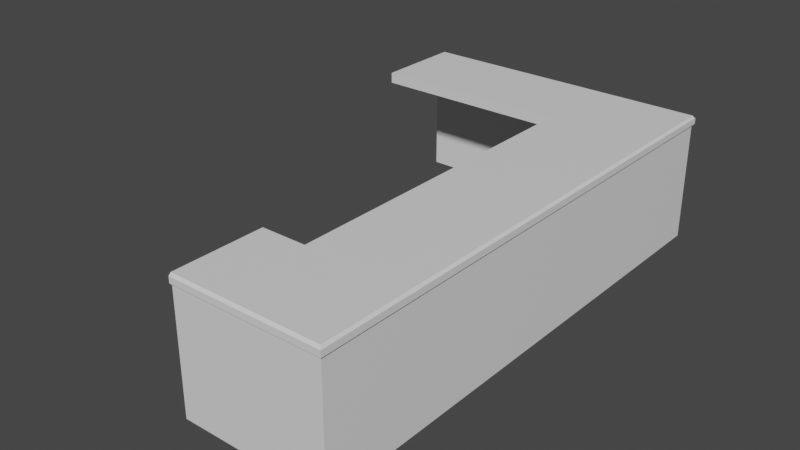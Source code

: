 # Source: frontdesk.blend  (saved by Blender 3.5.10; exported with 4.5.12 LTS)
import bpy
from mathutils import Matrix  # noqa: F401  (used for matrix-valued properties, if any)

bpy.ops.wm.read_factory_settings(use_empty=True)
scene = bpy.context.scene
scene.name = 'Scene'

# ---- collections
col_collection = bpy.data.collections.new('Collection'); scene.collection.children.link(col_collection)

# ---- materials (node trees are filled in below, after node groups)
mat_material = bpy.data.materials.new('Material')
mat_material.alpha_threshold = 0.0
mat_material.use_transparent_shadow = False
mat_material.roughness = 0.5
mat_material.line_color = (0.0, 0.0, 0.0, 1.0)

# ---- node groups
ng_auto_smooth = bpy.data.node_groups.new('Auto Smooth', 'GeometryNodeTree')
_s = ng_auto_smooth.interface.new_socket(name='Geometry', in_out='OUTPUT', socket_type='NodeSocketGeometry')
_s = ng_auto_smooth.interface.new_socket(name='Geometry', in_out='INPUT', socket_type='NodeSocketGeometry')
_s = ng_auto_smooth.interface.new_socket(name='Angle', in_out='INPUT', socket_type='NodeSocketFloat')
_s.subtype = 'ANGLE'
_s.min_value = 0.0
_s.max_value = 3.142
ng_auto_smooth.is_modifier = True
_N = ng_auto_smooth.nodes; _L = ng_auto_smooth.links
n0 = _N.new('NodeGroupOutput'); n0.name = 'Group Output'; n0.location = (480, -100)
n1 = _N.new('NodeGroupInput'); n1.name = 'Group Input'; n1.location = (-420, -300)
n2 = _N.new('NodeGroupInput'); n2.name = 'Group Input.001'; n2.location = (-60, -100)
n3 = _N.new('GeometryNodeSetShadeSmooth'); n3.name = 'Set Shade Smooth'; n3.location = (120, -100)
n3.domain = 'EDGE'
n4 = _N.new('GeometryNodeSetShadeSmooth'); n4.name = 'Set Shade Smooth.001'; n4.location = (300, -100)
n5 = _N.new('GeometryNodeInputMeshEdgeAngle'); n5.name = 'Edge Angle'; n5.location = (-420, -220)
n6 = _N.new('GeometryNodeInputEdgeSmooth'); n6.name = 'Is Edge Smooth'; n6.location = (-60, -160)
n7 = _N.new('GeometryNodeInputShadeSmooth'); n7.name = 'Is Face Smooth'; n7.location = (-240, -340)
n8 = _N.new('FunctionNodeBooleanMath'); n8.name = 'Boolean Math'; n8.location = (-60, -220)
n9 = _N.new('FunctionNodeCompare'); n9.name = 'Compare'; n9.location = (-240, -180)
n9.operation = 'LESS_EQUAL'
_L.new(n5.outputs[0], n9.inputs[0])
_L.new(n4.outputs[0], n0.inputs[0])
_L.new(n1.outputs[1], n9.inputs[1])
_L.new(n9.outputs[0], n8.inputs[0])
_L.new(n7.outputs[0], n8.inputs[1])
_L.new(n2.outputs[0], n3.inputs[0])
_L.new(n6.outputs[0], n3.inputs[1])
_L.new(n3.outputs[0], n4.inputs[0])
_L.new(n8.outputs[0], n3.inputs[2])
n0.is_active_output = True

# ---- material node trees
mat_material.use_nodes = True; mat_material.node_tree.nodes.clear()
_N = mat_material.node_tree.nodes; _L = mat_material.node_tree.links
n0 = _N.new('ShaderNodeOutputMaterial'); n0.name = 'Material Output'; n0.location = (300, 300)
n1 = _N.new('ShaderNodeBsdfPrincipled'); n1.name = 'Principled BSDF'; n1.location = (10, 300)
n1.distribution = 'GGX'
n1.subsurface_method = 'RANDOM_WALK_SKIN'
n1.inputs[3].default_value = 1.45
n1.inputs[27].default_value = (0.0, 0.0, 0.0, 1.0)
n1.inputs[28].default_value = 1.0
_L.new(n1.outputs[0], n0.inputs[0])
n0.is_active_output = True

# ---- world
world_world = bpy.data.worlds.new('World'); scene.world = world_world
world_world.use_nodes = True; world_world.node_tree.nodes.clear()
_N = world_world.node_tree.nodes; _L = world_world.node_tree.links
n0 = _N.new('ShaderNodeOutputWorld'); n0.name = 'World Output'; n0.location = (300, 300)
n1 = _N.new('ShaderNodeBackground'); n1.name = 'Background'; n1.location = (10, 300)
n1.inputs[0].default_value = (0.05088, 0.05088, 0.05088, 1.0)
_L.new(n1.outputs[0], n0.inputs[0])
n0.is_active_output = True
world_world.color = (0.05088, 0.05088, 0.05088)
world_world.use_sun_shadow = False
world_world.sun_shadow_jitter_overblur = 0.0

# ---- meshes
me_cube = bpy.data.meshes.new('Cube')
me_cube.from_pydata([(1.031, 3.691, 0.6944), (1.031, 3.691, -1.306), (1.031, -4.309, 0.6944), (1.031, -4.309, -1.306), (0.8314, 3.691, 0.6944), (0.8314, 3.691, -1.306), (0.8314, -4.309, 0.6944), (0.8314, -4.309, -1.306), (0.8314, 3.515, -1.306), (0.8314, -4.133, -1.306), (1.031, 3.515, 0.6944), (1.031, -4.133, 0.6944), (0.8314, -4.133, 0.6944), (0.8314, 3.515, 0.6944), (1.031, -4.133, -1.306), (1.031, 3.515, -1.306), (1.031, 3.691, 0.5278), (1.031, 3.691, -1.139), (0.8314, -4.309, -1.139), (0.8314, -4.309, 0.5278), (1.031, -4.309, 0.5278), (1.031, -4.309, -1.139), (0.8314, 3.691, 0.5278), (0.8314, 3.691, -1.139), (1.031, 3.515, 0.5278), (1.031, 3.515, -1.139), (1.031, -4.133, 0.5278), (1.031, -4.133, -1.139), (0.8314, -4.133, 0.5278), (0.8314, -4.133, -1.139), (0.8314, 3.515, 0.5278), (0.8314, 3.515, -1.139), (0.8314, -0.3088, -1.306), (1.031, -0.3088, 0.6944), (0.8314, -0.3088, 0.6944), (1.031, -0.3088, -1.306), (0.8314, -0.3088, -1.139), (0.8314, -0.3088, 0.5278), (1.031, -0.3088, -1.139), (1.031, -0.3088, 0.5278), (0.8314, -2.905, -1.306), (1.031, -2.905, 0.6944), (1.031, -2.905, -1.139), (1.031, -2.905, 0.5278), (0.8314, -2.905, 0.6944), (1.031, -2.905, -1.306), (0.8314, -2.905, -1.139), (0.8314, -2.905, 0.5278), (0.8314, 2.287, 0.6944), (1.031, 2.287, -1.306), (0.8314, 2.287, -1.139), (0.8314, 2.287, 0.5278), (0.8314, 2.287, -1.306), (1.031, 2.287, 0.6944), (1.031, 2.287, -1.139), (1.031, 2.287, 0.5278), (-0.5502, -4.133, -1.306), (-0.5502, -4.309, -1.306), (-0.5502, -4.309, 0.5278), (-0.5502, -4.309, 0.6944), (-0.5502, 3.691, -1.139), (-0.5502, 3.691, -1.306), (-0.5502, 3.515, 0.6944), (-0.5502, 3.691, 0.6944), (-0.5502, 3.515, -1.306), (-0.5502, -4.133, 0.6944), (-0.5502, 2.287, 0.6944), (-0.5502, -4.133, -1.139), (-0.5502, 3.515, -1.139), (-0.5502, -4.309, -1.139), (-0.5502, 3.691, 0.5278), (-0.5502, -4.133, 0.5278), (-0.5502, 3.515, 0.5278), (-0.5502, 2.287, 0.5278), (-0.5502, -2.905, 0.6944), (-0.5502, -0.3088, 0.6944), (-0.5502, -2.905, 0.5278), (-0.5502, -0.3088, 0.5278), (-1.244, -4.133, -1.306), (-1.244, -4.309, -1.306), (-1.244, -4.309, 0.5278), (-1.244, -4.309, 0.6944), (-1.244, 3.691, -1.139), (-1.244, 3.691, -1.306), (-1.244, 3.515, 0.6944), (-1.244, 3.691, 0.6944), (-1.244, 3.515, -1.306), (-1.244, -4.133, 0.6944), (-1.244, 2.287, 0.6944), (-1.244, -4.133, -1.139), (-1.244, 3.515, -1.139), (-1.244, -4.309, -1.139), (-1.244, 3.691, 0.5278), (-1.244, -4.133, 0.5278), (-1.244, 3.515, 0.5278), (-1.244, 2.287, 0.5278), (-1.244, -2.905, 0.6944), (-1.244, -2.905, 0.5278), (-3.617, 3.691, -1.139), (-3.617, 3.691, -1.306), (-3.617, 3.515, 0.6944), (-3.617, 3.691, 0.6944), (-3.617, 3.515, -1.306), (-3.617, 2.287, 0.6944), (-3.617, 3.515, -1.139), (-3.617, 3.691, 0.5278), (-3.617, 3.515, 0.5278), (-3.617, 2.287, 0.5278), (0.8314, -4.344, 0.5639), (0.8314, -4.344, 0.6583), (1.031, -4.344, 0.6583), (0.8314, 3.72, 0.6583), (1.031, 3.72, 0.6583), (1.031, 3.72, 0.5639), (1.031, -4.344, 0.5639), (0.8314, 3.72, 0.5639), (-0.5502, 3.72, 0.6583), (-0.5502, -4.344, 0.5639), (-0.5502, -4.344, 0.6583), (-0.5502, 3.72, 0.5639), (-1.244, 3.72, 0.5639), (-1.244, -4.344, 0.5639), (-1.244, -4.344, 0.6583), (-1.244, 3.72, 0.6583), (-3.617, 3.72, 0.5639), (-3.617, 3.72, 0.6583), (1.063, -4.133, 0.6583), (1.063, -4.309, 0.6583), (1.063, 3.691, 0.6583), (1.063, 3.515, 0.6583), (1.063, -2.905, 0.6583), (1.063, 3.691, 0.5639), (1.063, -4.309, 0.5639), (1.063, 3.515, 0.5639), (1.063, -4.133, 0.5639), (1.063, -2.905, 0.5639), (1.063, 2.287, 0.6583), (1.063, -0.3088, 0.6583), (1.063, 2.287, 0.5639), (1.063, -0.3088, 0.5639), (1.063, -4.344, 0.5639), (1.063, 3.72, 0.6583), (1.063, 3.72, 0.5639), (1.063, -4.344, 0.6583)], [], [(11, 12, 6, 2), (92, 105, 124, 120), (34, 48, 66, 75), (9, 14, 3, 7), (110, 114, 140, 143), (101, 85, 123, 125), (10, 53, 136, 129), (39, 55, 138, 139), (5, 1, 15, 8), (40, 45, 14, 9), (63, 4, 111, 116), (8, 31, 68, 64), (0, 4, 13, 10), (41, 44, 12, 11), (52, 50, 31, 8), (50, 51, 30, 31), (44, 34, 75, 74), (48, 13, 62, 66), (45, 42, 27, 14), (42, 43, 26, 27), (1, 17, 25, 15), (17, 16, 24, 25), (5, 23, 17, 1), (23, 22, 16, 17), (14, 27, 21, 3), (27, 26, 20, 21), (29, 9, 56, 67), (13, 4, 63, 62), (3, 21, 18, 7), (21, 20, 19, 18), (54, 55, 39, 38), (49, 54, 38, 35), (46, 47, 37, 36), (40, 46, 36, 32), (53, 48, 34, 33), (47, 28, 71, 76), (52, 49, 35, 32), (113, 112, 141, 142), (18, 19, 58, 69), (9, 29, 46, 40), (29, 28, 47, 46), (38, 39, 43, 42), (35, 38, 42, 45), (33, 34, 44, 41), (32, 35, 45, 40), (41, 11, 126, 130), (114, 20, 132, 140), (8, 15, 49, 52), (10, 13, 48, 53), (15, 25, 54, 49), (25, 24, 55, 54), (36, 37, 51, 50), (32, 36, 50, 52), (6, 12, 65, 59), (56, 57, 79, 78), (67, 56, 78, 89), (71, 67, 89, 93), (66, 62, 84, 88), (59, 65, 87, 81), (74, 76, 97, 96), (70, 60, 82, 92), (76, 74, 75, 77), (61, 64, 86, 83), (77, 75, 66, 73), (28, 29, 67, 71), (59, 81, 122, 118), (5, 8, 64, 61), (23, 5, 61, 60), (22, 23, 60, 70), (37, 47, 76, 77), (12, 44, 74, 65), (31, 30, 72, 68), (51, 37, 77, 73), (9, 7, 57, 56), (7, 18, 69, 57), (30, 51, 73, 72), (88, 84, 100, 103), (80, 81, 87, 93), (90, 94, 106, 104), (79, 91, 89, 78), (91, 80, 93, 89), (82, 83, 99, 98), (92, 82, 98, 105), (93, 87, 96, 97), (73, 66, 88, 95), (64, 68, 90, 86), (16, 22, 115, 113), (68, 72, 94, 90), (57, 69, 91, 79), (60, 61, 83, 82), (72, 73, 95, 94), (69, 58, 80, 91), (65, 74, 96, 87), (62, 63, 85, 84), (70, 92, 120, 119), (76, 71, 93, 97), (106, 100, 101, 105), (107, 103, 100, 106), (102, 104, 98, 99), (104, 106, 105, 98), (84, 85, 101, 100), (94, 95, 107, 106), (83, 86, 102, 99), (19, 20, 114, 108), (95, 88, 103, 107), (86, 90, 104, 102), (114, 110, 109, 108), (115, 111, 112, 113), (108, 109, 118, 117), (111, 115, 119, 116), (117, 118, 122, 121), (116, 119, 120, 123), (123, 120, 124, 125), (112, 0, 128, 141), (4, 0, 112, 111), (6, 59, 118, 109), (80, 58, 117, 121), (22, 70, 119, 115), (105, 101, 125, 124), (81, 80, 121, 122), (11, 2, 127, 126), (85, 63, 116, 123), (2, 6, 109, 110), (58, 19, 108, 117), (134, 126, 127, 132), (131, 128, 129, 133), (135, 130, 126, 134), (138, 136, 137, 139), (139, 137, 130, 135), (133, 129, 136, 138), (132, 127, 143, 140), (128, 131, 142, 141), (53, 33, 137, 136), (55, 24, 133, 138), (33, 41, 130, 137), (20, 26, 134, 132), (26, 43, 135, 134), (43, 39, 139, 135), (16, 113, 142, 131), (2, 110, 143, 127), (0, 10, 129, 128), (24, 16, 131, 133)])
_uv = me_cube.uv_layers.new(name='UVMap')
_uv.uv.foreach_set('vector', [0.8714, -0.6701, 0.8122, -0.6701, 0.8122, -0.7223, 0.8714, -0.7223, 0.1978, 0.7094, -0.5045, 0.7094, -0.5045, 0.7201, 0.1978, 0.7201, 0.8122, 0.4618, 0.8122, 1.23, 0.4032, 1.23, 0.4032, 0.4618, 0.8122, -0.6701, 0.8714, -0.6701, 0.8714, -0.7223, 0.8122, -0.7223, 0.8714, 0.7481, 0.8714, 0.7201, 0.8808, 0.7201, 0.8808, 0.7481, -0.5045, 0.7588, 0.1978, 0.7588, 0.1978, 0.7481, -0.5045, 0.7481, 1.594, 0.7588, 1.23, 0.7588, 1.23, 0.7481, 1.594, 0.7481, 0.4618, 0.7094, 1.23, 0.7094, 1.23, 0.7201, 0.4618, 0.7201, 0.8122, 1.646, 0.8714, 1.646, 0.8714, 1.594, 0.8122, 1.594, 0.8122, -0.3066, 0.8714, -0.3066, 0.8714, -0.6701, 0.8122, -0.6701, 0.4032, 0.7588, 0.8122, 0.7588, 0.8122, 0.7481, 0.4032, 0.7481, 0.8122, 0.1668, 0.8122, 0.2161, 0.4032, 0.2161, 0.4032, 0.1668, 0.8714, 1.646, 0.8122, 1.646, 0.8122, 1.594, 0.8714, 1.594, 0.8714, -0.3066, 0.8122, -0.3066, 0.8122, -0.6701, 0.8714, -0.6701, 1.23, 0.1668, 1.23, 0.2161, 1.594, 0.2161, 1.594, 0.1668, 1.23, 0.2161, 1.23, 0.7094, 1.594, 0.7094, 1.594, 0.2161, 0.8122, -0.3066, 0.8122, 0.4618, 0.4032, 0.4618, 0.4032, -0.3066, 0.8122, 1.23, 0.8122, 1.594, 0.4032, 1.594, 0.4032, 1.23, -0.3066, 0.1668, -0.3066, 0.2161, -0.6701, 0.2161, -0.6701, 0.1668, -0.3066, 0.2161, -0.3066, 0.7094, -0.6701, 0.7094, -0.6701, 0.2161, 1.646, 0.1668, 1.646, 0.2161, 1.594, 0.2161, 1.594, 0.1668, 1.646, 0.2161, 1.646, 0.7094, 1.594, 0.7094, 1.594, 0.2161, 0.8122, 0.1668, 0.8122, 0.2161, 0.8714, 0.2161, 0.8714, 0.1668, 0.8122, 0.2161, 0.8122, 0.7094, 0.8714, 0.7094, 0.8714, 0.2161, -0.6701, 0.1668, -0.6701, 0.2161, -0.7223, 0.2161, -0.7223, 0.1668, -0.6701, 0.2161, -0.6701, 0.7094, -0.7223, 0.7094, -0.7223, 0.2161, 0.8122, 0.2161, 0.8122, 0.1668, 0.4032, 0.1668, 0.4032, 0.2161, 0.8122, 1.594, 0.8122, 1.646, 0.4032, 1.646, 0.4032, 1.594, 0.8714, 0.1668, 0.8714, 0.2161, 0.8122, 0.2161, 0.8122, 0.1668, 0.8714, 0.2161, 0.8714, 0.7094, 0.8122, 0.7094, 0.8122, 0.2161, 1.23, 0.2161, 1.23, 0.7094, 0.4618, 0.7094, 0.4618, 0.2161, 1.23, 0.1668, 1.23, 0.2161, 0.4618, 0.2161, 0.4618, 0.1668, -0.3066, 0.2161, -0.3066, 0.7094, 0.4618, 0.7094, 0.4618, 0.2161, -0.3066, 0.1668, -0.3066, 0.2161, 0.4618, 0.2161, 0.4618, 0.1668, 0.8714, 1.23, 0.8122, 1.23, 0.8122, 0.4618, 0.8714, 0.4618, 0.8122, -0.3066, 0.8122, -0.6701, 0.4032, -0.6701, 0.4032, -0.3066, 0.8122, 1.23, 0.8714, 1.23, 0.8714, 0.4618, 0.8122, 0.4618, 0.8714, 0.7201, 0.8714, 0.7481, 0.8808, 0.7481, 0.8808, 0.7201, 0.8122, 0.2161, 0.8122, 0.7094, 0.4032, 0.7094, 0.4032, 0.2161, -0.6701, 0.1668, -0.6701, 0.2161, -0.3066, 0.2161, -0.3066, 0.1668, -0.6701, 0.2161, -0.6701, 0.7094, -0.3066, 0.7094, -0.3066, 0.2161, 0.4618, 0.2161, 0.4618, 0.7094, -0.3066, 0.7094, -0.3066, 0.2161, 0.4618, 0.1668, 0.4618, 0.2161, -0.3066, 0.2161, -0.3066, 0.1668, 0.8714, 0.4618, 0.8122, 0.4618, 0.8122, -0.3066, 0.8714, -0.3066, 0.8122, 0.4618, 0.8714, 0.4618, 0.8714, -0.3066, 0.8122, -0.3066, -0.3066, 0.7588, -0.6701, 0.7588, -0.6701, 0.7481, -0.3066, 0.7481, 0.8714, -0.7328, 0.8714, -0.7223, 0.8808, -0.7223, 0.8808, -0.7328, 0.8122, 1.594, 0.8714, 1.594, 0.8714, 1.23, 0.8122, 1.23, 0.8714, 1.594, 0.8122, 1.594, 0.8122, 1.23, 0.8714, 1.23, 1.594, 0.1668, 1.594, 0.2161, 1.23, 0.2161, 1.23, 0.1668, 1.594, 0.2161, 1.594, 0.7094, 1.23, 0.7094, 1.23, 0.2161, 0.4618, 0.2161, 0.4618, 0.7094, 1.23, 0.7094, 1.23, 0.2161, 0.4618, 0.1668, 0.4618, 0.2161, 1.23, 0.2161, 1.23, 0.1668, 0.8122, -0.7223, 0.8122, -0.6701, 0.4032, -0.6701, 0.4032, -0.7223, 0.4032, -0.6701, 0.4032, -0.7223, 0.1978, -0.7223, 0.1978, -0.6701, 0.4032, 0.2161, 0.4032, 0.1668, 0.1978, 0.1668, 0.1978, 0.2161, 0.4032, 0.7094, 0.4032, 0.2161, 0.1978, 0.2161, 0.1978, 0.7094, 0.4032, 1.23, 0.4032, 1.594, 0.1978, 1.594, 0.1978, 1.23, 0.4032, -0.7223, 0.4032, -0.6701, 0.1978, -0.6701, 0.1978, -0.7223, 0.4032, 0.7588, 0.4032, 0.7094, 0.1978, 0.7094, 0.1978, 0.7588, 0.4032, 0.7094, 0.4032, 0.2161, 0.1978, 0.2161, 0.1978, 0.7094, -0.3066, 0.7094, -0.3066, 0.7588, 0.4618, 0.7588, 0.4618, 0.7094, 0.4032, 1.646, 0.4032, 1.594, 0.1978, 1.594, 0.1978, 1.646, 0.4618, 0.7094, 0.4618, 0.7588, 1.23, 0.7588, 1.23, 0.7094, 0.8122, 0.7094, 0.8122, 0.2161, 0.4032, 0.2161, 0.4032, 0.7094, 0.4032, 0.7588, 0.1978, 0.7588, 0.1978, 0.7481, 0.4032, 0.7481, 0.8122, 1.646, 0.8122, 1.594, 0.4032, 1.594, 0.4032, 1.646, 0.8122, 0.2161, 0.8122, 0.1668, 0.4032, 0.1668, 0.4032, 0.2161, 0.8122, 0.7094, 0.8122, 0.2161, 0.4032, 0.2161, 0.4032, 0.7094, 0.8122, 0.4618, 0.8122, -0.3066, 0.4032, -0.3066, 0.4032, 0.4618, 0.8122, -0.6701, 0.8122, -0.3066, 0.4032, -0.3066, 0.4032, -0.6701, 0.8122, 0.2161, 0.8122, 0.7094, 0.4032, 0.7094, 0.4032, 0.2161, 0.8122, 1.23, 0.8122, 0.4618, 0.4032, 0.4618, 0.4032, 1.23, 0.8122, -0.6701, 0.8122, -0.7223, 0.4032, -0.7223, 0.4032, -0.6701, 0.8122, 0.1668, 0.8122, 0.2161, 0.4032, 0.2161, 0.4032, 0.1668, 0.8122, 1.594, 0.8122, 1.23, 0.4032, 1.23, 0.4032, 1.594, 0.1978, 1.23, 0.1978, 1.594, -0.5045, 1.594, -0.5045, 1.23, -0.7223, 0.7094, -0.7223, 0.7588, -0.6701, 0.7588, -0.6701, 0.7094, 0.1978, 0.2161, 0.1978, 0.7094, -0.5045, 0.7094, -0.5045, 0.2161, -0.7223, 0.1668, -0.7223, 0.2161, -0.6701, 0.2161, -0.6701, 0.1668, -0.7223, 0.2161, -0.7223, 0.7094, -0.6701, 0.7094, -0.6701, 0.2161, 0.1978, 0.2161, 0.1978, 0.1668, -0.5045, 0.1668, -0.5045, 0.2161, 0.1978, 0.7094, 0.1978, 0.2161, -0.5045, 0.2161, -0.5045, 0.7094, -0.6701, 0.7094, -0.6701, 0.7588, -0.3066, 0.7588, -0.3066, 0.7094, 0.4032, 0.7094, 0.4032, 0.7588, 0.1978, 0.7588, 0.1978, 0.7094, 0.4032, 0.1668, 0.4032, 0.2161, 0.1978, 0.2161, 0.1978, 0.1668, 0.8714, 0.7094, 0.8122, 0.7094, 0.8122, 0.7201, 0.8714, 0.7201, 0.4032, 0.2161, 0.4032, 0.7094, 0.1978, 0.7094, 0.1978, 0.2161, 0.4032, 0.1668, 0.4032, 0.2161, 0.1978, 0.2161, 0.1978, 0.1668, 0.4032, 0.2161, 0.4032, 0.1668, 0.1978, 0.1668, 0.1978, 0.2161, 0.4032, 1.594, 0.4032, 1.23, 0.1978, 1.23, 0.1978, 1.594, 0.4032, 0.2161, 0.4032, 0.7094, 0.1978, 0.7094, 0.1978, 0.2161, 0.4032, -0.6701, 0.4032, -0.3066, 0.1978, -0.3066, 0.1978, -0.6701, 0.4032, 1.594, 0.4032, 1.646, 0.1978, 1.646, 0.1978, 1.594, 0.4032, 0.7094, 0.1978, 0.7094, 0.1978, 0.7201, 0.4032, 0.7201, 0.4032, -0.3066, 0.4032, -0.6701, 0.1978, -0.6701, 0.1978, -0.3066, 1.594, 0.7094, 1.594, 0.7588, 1.646, 0.7588, 1.646, 0.7094, 1.23, 0.7094, 1.23, 0.7588, 1.594, 0.7588, 1.594, 0.7094, 1.594, 0.1668, 1.594, 0.2161, 1.646, 0.2161, 1.646, 0.1668, 1.594, 0.2161, 1.594, 0.7094, 1.646, 0.7094, 1.646, 0.2161, 0.1978, 1.594, 0.1978, 1.646, -0.5045, 1.646, -0.5045, 1.594, 0.1978, 1.594, 0.1978, 1.23, -0.5045, 1.23, -0.5045, 1.594, 0.1978, 1.646, 0.1978, 1.594, -0.5045, 1.594, -0.5045, 1.646, 0.8122, 0.7094, 0.8714, 0.7094, 0.8714, 0.7201, 0.8122, 0.7201, 0.1978, 0.7094, 0.1978, 0.7588, -0.5045, 0.7588, -0.5045, 0.7094, 0.1978, 0.1668, 0.1978, 0.2161, -0.5045, 0.2161, -0.5045, 0.1668, 0.8714, 0.7201, 0.8714, 0.7481, 0.8122, 0.7481, 0.8122, 0.7201, 0.8122, 0.7201, 0.8122, 0.7481, 0.8714, 0.7481, 0.8714, 0.7201, 0.8122, 0.7201, 0.8122, 0.7481, 0.4032, 0.7481, 0.4032, 0.7201, 0.8122, 0.7481, 0.8122, 0.7201, 0.4032, 0.7201, 0.4032, 0.7481, 0.4032, 0.7201, 0.4032, 0.7481, 0.1978, 0.7481, 0.1978, 0.7201, 0.4032, 0.7481, 0.4032, 0.7201, 0.1978, 0.7201, 0.1978, 0.7481, 0.1978, 0.7481, 0.1978, 0.7201, -0.5045, 0.7201, -0.5045, 0.7481, 0.8714, 1.654, 0.8714, 1.646, 0.8808, 1.646, 0.8808, 1.654, 0.8122, 0.7588, 0.8714, 0.7588, 0.8714, 0.7481, 0.8122, 0.7481, 0.8122, 0.7588, 0.4032, 0.7588, 0.4032, 0.7481, 0.8122, 0.7481, 0.1978, 0.7094, 0.4032, 0.7094, 0.4032, 0.7201, 0.1978, 0.7201, 0.8122, 0.7094, 0.4032, 0.7094, 0.4032, 0.7201, 0.8122, 0.7201, 1.646, 0.7094, 1.646, 0.7588, 1.654, 0.7481, 1.654, 0.7201, -0.7223, 0.7588, -0.7223, 0.7094, -0.7328, 0.7201, -0.7328, 0.7481, -0.6701, 0.7588, -0.7223, 0.7588, -0.7223, 0.7481, -0.6701, 0.7481, 0.1978, 0.7588, 0.4032, 0.7588, 0.4032, 0.7481, 0.1978, 0.7481, 0.8714, 0.7588, 0.8122, 0.7588, 0.8122, 0.7481, 0.8714, 0.7481, 0.4032, 0.7094, 0.8122, 0.7094, 0.8122, 0.7201, 0.4032, 0.7201, -0.6701, 0.7201, -0.6701, 0.7481, -0.7223, 0.7481, -0.7223, 0.7201, 1.646, 0.7201, 1.646, 0.7481, 1.594, 0.7481, 1.594, 0.7201, -0.3066, 0.7201, -0.3066, 0.7481, -0.6701, 0.7481, -0.6701, 0.7201, 1.23, 0.7201, 1.23, 0.7481, 0.4618, 0.7481, 0.4618, 0.7201, 0.4618, 0.7201, 0.4618, 0.7481, -0.3066, 0.7481, -0.3066, 0.7201, 1.594, 0.7201, 1.594, 0.7481, 1.23, 0.7481, 1.23, 0.7201, -0.7223, 0.7201, -0.7223, 0.7481, -0.7328, 0.7481, -0.7328, 0.7201, 1.646, 0.7481, 1.646, 0.7201, 1.654, 0.7201, 1.654, 0.7481, 1.23, 0.7588, 0.4618, 0.7588, 0.4618, 0.7481, 1.23, 0.7481, 1.23, 0.7094, 1.594, 0.7094, 1.594, 0.7201, 1.23, 0.7201, 0.4618, 0.7588, -0.3066, 0.7588, -0.3066, 0.7481, 0.4618, 0.7481, -0.7223, 0.7094, -0.6701, 0.7094, -0.6701, 0.7201, -0.7223, 0.7201, -0.6701, 0.7094, -0.3066, 0.7094, -0.3066, 0.7201, -0.6701, 0.7201, -0.3066, 0.7094, 0.4618, 0.7094, 0.4618, 0.7201, -0.3066, 0.7201, 0.8714, 1.646, 0.8714, 1.654, 0.8808, 1.654, 0.8808, 1.646, 0.8714, -0.7223, 0.8714, -0.7328, 0.8808, -0.7328, 0.8808, -0.7223, 1.646, 0.7588, 1.594, 0.7588, 1.594, 0.7481, 1.646, 0.7481, 1.594, 0.7094, 1.646, 0.7094, 1.646, 0.7201, 1.594, 0.7201])
me_cube.materials.append(mat_material)
me_cube.use_mirror_vertex_groups = False
me_cube.update()

# ---- objects
ob_cube = bpy.data.objects.new('Cube', me_cube)

# ---- transforms, parenting, visibility, modifiers, constraints
ob_cube.location = (0.0, 0.0, 0.0)
ob_cube.lock_rotations_4d = False
ob_cube.empty_display_type = 'ARROWS'
ob_cube.lineart.crease_threshold = 0.0
_m = ob_cube.modifiers.new('Auto Smooth', 'NODES')
_m.node_group = ng_auto_smooth
_gi = [s.identifier for s in ng_auto_smooth.interface.items_tree if s.item_type == 'SOCKET' and s.in_out == 'INPUT']
_m[_gi[1]] = 0.5236  # Angle

# ---- collection membership
col_collection.objects.link(ob_cube)

# ---- scene / render settings (as saved in the file)
scene.frame_start = 1; scene.frame_end = 250; scene.frame_set(1)
scene.render.engine = 'BLENDER_EEVEE_NEXT'
scene.cycles.sampling_pattern = 'TABULATED_SOBOL'
scene.view_settings.view_transform = 'Filmic'
bpy.context.view_layer.update()

# ---- added for rendering (the .blend has no active camera and no usable light): camera, sun
cam_auto = bpy.data.cameras.new('AutoCamera')
cam_auto.lens = 50.0
cam_auto.sensor_width = 36.0
cam_auto.clip_end = 1000.0
ob_auto_camera = bpy.data.objects.new('AutoCamera', cam_auto)
scene.collection.objects.link(ob_auto_camera)
ob_auto_camera.location = (7.54591, -10.8994, 6.75249)
ob_auto_camera.rotation_euler = (1.09748, -7.21219e-08, 0.694738)
scene.camera = ob_auto_camera
light_auto_sun = bpy.data.lights.new('AutoSun', 'SUN')
light_auto_sun.energy = 3.0
light_auto_sun.angle = 0.0523599
ob_auto_sun = bpy.data.objects.new('AutoSun', light_auto_sun)
scene.collection.objects.link(ob_auto_sun)
ob_auto_sun.rotation_euler = (0.872665, 0.174533, 0.523599)
bpy.context.view_layer.update()
